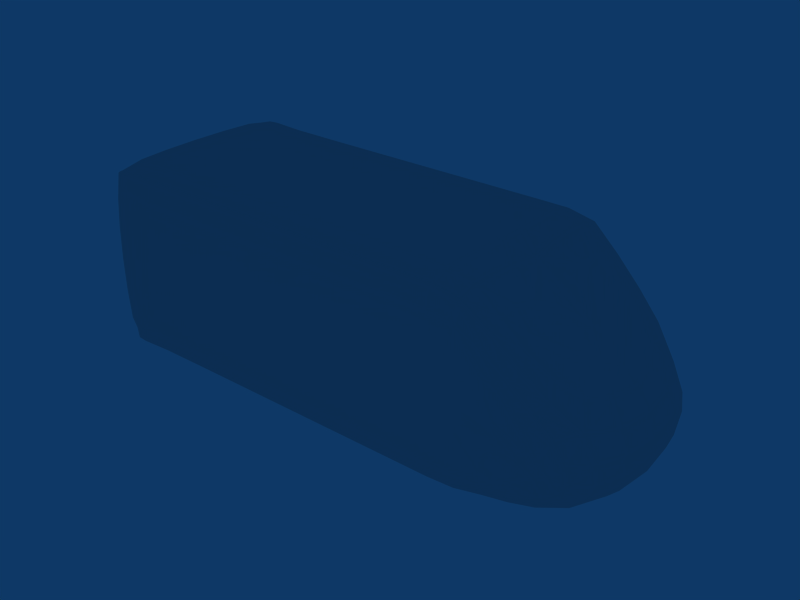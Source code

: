 # Source: shuttle.blend  (saved by Blender 2.42.0; exported with 4.5.12 LTS)
import bpy
from mathutils import Matrix  # noqa: F401  (used for matrix-valued properties, if any)

bpy.ops.wm.read_factory_settings(use_empty=True)
scene = bpy.context.scene
scene.name = 'Scene'

# ---- collections
col_collection_1 = bpy.data.collections.new('Collection 1'); scene.collection.children.link(col_collection_1)

# ---- world
world_world = bpy.data.worlds.new('World'); scene.world = world_world
world_world.color = (0.05656, 0.2208, 0.4)
world_world.use_sun_shadow = False
world_world.sun_shadow_jitter_overblur = 0.0
world_world.cycles.sampling_method = 'MANUAL'
world_world.cycles.sample_map_resolution = 256

# ---- meshes
me_cube_001 = bpy.data.meshes.new('Cube.001')
me_cube_001.from_pydata([(2.2, 1.409, -1.44), (2.2, -1.2, -1.44), (-2.932, -1.2, -1.44), (-2.932, 1.409, -1.44), (2.2, 1.409, 1.44), (2.2, -1.2, 1.44), (-2.932, -1.2, 1.44), (-2.932, 1.409, 1.44), (-3.6, 1.409, 1.44), (-3.6, -1.2, 1.44), (-3.6, 1.409, -1.44), (-3.6, -1.2, -1.44), (3.98, -1.2, 1.44), (4.154, -0.219, 1.44), (3.98, -1.2, -1.44), (4.154, -0.219, -1.44), (0.6755, -1.2, -1.44), (2.2, 1.863e-08, -1.44), (0.6755, 1.409, -1.44), (-2.932, 3.763e-07, -1.44), (2.2, -7.339e-07, 1.44), (0.6755, -1.2, 1.44), (-2.932, 1.006e-07, 1.44), (0.6755, 1.409, 1.44), (2.2, -1.2, -2.686e-09), (2.2, 1.409, -2.316e-08), (-2.932, -1.2, -2.686e-09), (-2.932, 1.409, -2.316e-08), (0.6755, 2.57e-07, -1.44), (0.6755, -3.166e-07, 1.44), (0.6755, -1.2, -2.686e-09), (0.6755, 1.409, -1.662e-07)], [], [(11, 9, 8, 10), (15, 13, 12, 14), (17, 1, 16, 28), (0, 17, 28, 18), (28, 16, 2, 19), (18, 28, 19, 3), (23, 7, 22, 29), (4, 23, 29, 20), (29, 22, 6, 21), (20, 29, 21, 5), (24, 5, 21, 30), (1, 24, 30, 16), (30, 21, 6, 26), (16, 30, 26, 2), (25, 0, 18, 31), (4, 25, 31, 23), (31, 18, 3, 27), (23, 31, 27, 7), (27, 10, 8), (7, 27, 8), (27, 3, 10), (26, 9, 11), (2, 26, 11), (26, 6, 9), (22, 8, 9), (6, 22, 9), (22, 7, 8), (19, 11, 10), (3, 19, 10), (19, 2, 11), (25, 13, 15), (0, 25, 15), (25, 4, 13), (24, 14, 12), (5, 24, 12), (24, 1, 14), (20, 12, 13), (4, 20, 13), (20, 5, 12), (17, 15, 14), (1, 17, 14), (17, 0, 15)])
_k = {(3, 10): 0.42745, (8, 10): 0.42745, (7, 8): 0.42745, (6, 9): 0.42745, (9, 11): 0.42745, (2, 11): 0.42745, (8, 9): 0.42745, (10, 11): 0.42745, (1, 16): 0.42745, (2, 16): 0.42745, (0, 17): 0.42745, (1, 17): 0.42745, (0, 18): 0.42745, (3, 18): 0.42745, (2, 19): 0.42745, (3, 19): 0.42745, (4, 20): 0.42745, (5, 20): 0.42745, (5, 21): 0.42745, (6, 21): 0.42745, (6, 22): 0.42745, (7, 22): 0.42745, (4, 23): 0.42745, (7, 23): 0.42745, (1, 24): 0.42745, (5, 24): 0.42745, (0, 25): 0.42745, (4, 25): 0.42745, (2, 26): 0.42745, (6, 26): 0.42745, (3, 27): 0.42745, (7, 27): 0.42745, (16, 28): 0.42745, (17, 28): 0.42745, (18, 28): 0.42745, (19, 28): 0.42745, (22, 29): 0.42745, (23, 29): 0.42745, (20, 29): 0.42745, (21, 29): 0.42745, (21, 30): 0.42745, (24, 30): 0.42745, (16, 30): 0.42745, (26, 30): 0.42745, (18, 31): 0.42745, (25, 31): 0.42745, (23, 31): 0.42745, (27, 31): 0.42745, (10, 27): 0.42745, (8, 27): 0.42745, (9, 26): 0.42745, (11, 26): 0.42745, (8, 22): 0.42745, (9, 22): 0.42745, (11, 19): 0.42745, (10, 19): 0.42745}
me_cube_001.attributes.new('crease_edge', 'FLOAT', 'EDGE').data.foreach_set('value', [_k.get((min(e.vertices), max(e.vertices)), 0.0) for e in me_cube_001.edges])
me_cube_001.use_remesh_preserve_volume = False
me_cube_001.use_remesh_preserve_attributes = False
me_cube_001.use_mirror_vertex_groups = False
me_cube_001.update()

# ---- objects
ob_cube = bpy.data.objects.new('Cube', me_cube_001)

# ---- transforms, parenting, visibility, modifiers, constraints
ob_cube.location = (0.6, -1.49e-08, 1.49e-08)
ob_cube.rotation_euler = (1.571, -0.0, -0.0)
ob_cube.lock_rotations_4d = False
ob_cube.empty_display_type = 'ARROWS'
ob_cube.color = (0.0, 0.0, 0.0, 1.0)
ob_cube.lineart.crease_threshold = 0.0
_m = ob_cube.modifiers.new('Subsurf', 'SUBSURF')
_m.uv_smooth = 'PRESERVE_CORNERS'
_m.quality = 2
_m.levels = 2
_m.show_only_control_edges = False

# ---- collection membership
col_collection_1.objects.link(ob_cube)

# ---- scene / render settings (as saved in the file)
scene.frame_start = 1; scene.frame_end = 250; scene.frame_set(1)
scene.render.engine = 'BLENDER_EEVEE_NEXT'
scene.render.image_settings.file_format = 'JPEG'
scene.render.image_settings.color_mode = 'RGB'
scene.render.image_settings.compression = 90
scene.render.resolution_x = 800
scene.render.resolution_y = 600
scene.render.pixel_aspect_x = 100.0
scene.render.pixel_aspect_y = 100.0
scene.render.fps = 25
scene.render.dither_intensity = 0.0
scene.render.use_compositing = False
scene.render.use_sequencer = False
scene.render.bake_bias = 0.0
scene.render.use_stamp_time = False
scene.render.use_stamp_date = False
scene.render.use_stamp_frame = False
scene.render.use_stamp_camera = False
scene.render.use_stamp_scene = False
scene.render.use_stamp_filename = False
scene.render.use_stamp_render_time = False
scene.render.stamp_font_size = 0
scene.cycles.use_denoising = False
scene.cycles.samples = 10
scene.cycles.sampling_pattern = 'TABULATED_SOBOL'
scene.cycles.light_sampling_threshold = 0.0
scene.cycles.use_adaptive_sampling = False
scene.cycles.use_light_tree = False
scene.cycles.blur_glossy = 0.0
scene.cycles.volume_bounces = 1
scene.cycles.pixel_filter_type = 'GAUSSIAN'
scene.cycles.sample_clamp_indirect = 0.0
scene.view_settings.view_transform = 'Raw'
bpy.context.view_layer.update()

# ---- added for rendering (the .blend has no active camera): camera
cam_auto = bpy.data.cameras.new('AutoCamera')
cam_auto.lens = 50.0
cam_auto.sensor_width = 36.0
cam_auto.clip_end = 1000.0
ob_auto_camera = bpy.data.objects.new('AutoCamera', cam_auto)
scene.collection.objects.link(ob_auto_camera)
ob_auto_camera.location = (8.90182, -9.62973, 6.52423)
ob_auto_camera.rotation_euler = (1.09748, -7.21219e-08, 0.694738)
scene.camera = ob_auto_camera
bpy.context.view_layer.update()
